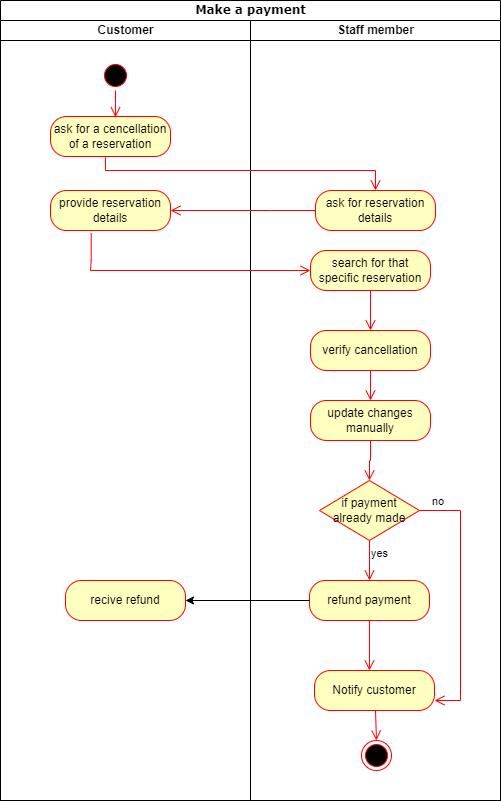

The diagram above was exported from draw.io. Its source (the exported page's mxGraphModel, read from the mxfile embedded in the PNG):
<mxGraphModel dx="1221" dy="823" grid="1" gridSize="10" guides="1" tooltips="1" connect="1" arrows="1" fold="1" page="1" pageScale="1" pageWidth="1169" pageHeight="1654" math="0" shadow="0">
  <root>
    <mxCell id="0" />
    <mxCell id="1" parent="0" />
    <mxCell id="6PWN0gN55SqmYboBZhz_-1" value="Make a payment" style="swimlane;html=1;childLayout=stackLayout;startSize=20;rounded=0;shadow=0;comic=0;labelBackgroundColor=none;strokeWidth=1;fontFamily=Verdana;fontSize=12;align=center;" parent="1" vertex="1">
      <mxGeometry x="40" y="20" width="500" height="800" as="geometry" />
    </mxCell>
    <mxCell id="6PWN0gN55SqmYboBZhz_-2" value="Customer" style="swimlane;html=1;startSize=20;" parent="6PWN0gN55SqmYboBZhz_-1" vertex="1">
      <mxGeometry y="20" width="250" height="780" as="geometry" />
    </mxCell>
    <mxCell id="6PWN0gN55SqmYboBZhz_-3" value="" style="ellipse;html=1;shape=startState;fillColor=#000000;strokeColor=#ff0000;" parent="6PWN0gN55SqmYboBZhz_-2" vertex="1">
      <mxGeometry x="100" y="40" width="30" height="30" as="geometry" />
    </mxCell>
    <mxCell id="6PWN0gN55SqmYboBZhz_-4" value="" style="edgeStyle=orthogonalEdgeStyle;html=1;verticalAlign=bottom;endArrow=open;endSize=8;strokeColor=#ff0000;rounded=0;entryX=0.541;entryY=0.017;entryDx=0;entryDy=0;entryPerimeter=0;" parent="6PWN0gN55SqmYboBZhz_-2" source="6PWN0gN55SqmYboBZhz_-3" target="6PWN0gN55SqmYboBZhz_-5" edge="1">
      <mxGeometry relative="1" as="geometry">
        <mxPoint x="115" y="130" as="targetPoint" />
      </mxGeometry>
    </mxCell>
    <mxCell id="6PWN0gN55SqmYboBZhz_-5" value="ask for a cencellation of a reservation" style="rounded=1;whiteSpace=wrap;html=1;arcSize=40;fontColor=#000000;fillColor=#ffffc0;strokeColor=#ff0000;" parent="6PWN0gN55SqmYboBZhz_-2" vertex="1">
      <mxGeometry x="50" y="96" width="120" height="40" as="geometry" />
    </mxCell>
    <mxCell id="6PWN0gN55SqmYboBZhz_-7" value="provide reservation details" style="rounded=1;whiteSpace=wrap;html=1;arcSize=40;fontColor=#000000;fillColor=#ffffc0;strokeColor=#ff0000;" parent="6PWN0gN55SqmYboBZhz_-2" vertex="1">
      <mxGeometry x="50" y="170" width="120" height="40" as="geometry" />
    </mxCell>
    <mxCell id="6PWN0gN55SqmYboBZhz_-31" value="recive refund" style="rounded=1;whiteSpace=wrap;html=1;arcSize=40;fontColor=#000000;fillColor=#ffffc0;strokeColor=#ff0000;" parent="6PWN0gN55SqmYboBZhz_-2" vertex="1">
      <mxGeometry x="65" y="560" width="120" height="40" as="geometry" />
    </mxCell>
    <mxCell id="6PWN0gN55SqmYboBZhz_-6" value="Staff member" style="swimlane;html=1;startSize=20;" parent="6PWN0gN55SqmYboBZhz_-1" vertex="1">
      <mxGeometry x="250" y="20" width="250" height="780" as="geometry" />
    </mxCell>
    <mxCell id="6PWN0gN55SqmYboBZhz_-13" value="ask for reservation details" style="rounded=1;whiteSpace=wrap;html=1;arcSize=40;fontColor=#000000;fillColor=#ffffc0;strokeColor=#ff0000;" parent="6PWN0gN55SqmYboBZhz_-6" vertex="1">
      <mxGeometry x="65" y="170" width="120" height="40" as="geometry" />
    </mxCell>
    <mxCell id="6PWN0gN55SqmYboBZhz_-14" value="search for that specific reservation" style="rounded=1;whiteSpace=wrap;html=1;arcSize=40;fontColor=#000000;fillColor=#ffffc0;strokeColor=#ff0000;" parent="6PWN0gN55SqmYboBZhz_-6" vertex="1">
      <mxGeometry x="60" y="230" width="120" height="40" as="geometry" />
    </mxCell>
    <mxCell id="6PWN0gN55SqmYboBZhz_-8" value="verify cancellation" style="rounded=1;whiteSpace=wrap;html=1;arcSize=40;fontColor=#000000;fillColor=#ffffc0;strokeColor=#ff0000;" parent="6PWN0gN55SqmYboBZhz_-6" vertex="1">
      <mxGeometry x="60" y="310" width="120" height="40" as="geometry" />
    </mxCell>
    <mxCell id="6PWN0gN55SqmYboBZhz_-19" value="" style="edgeStyle=orthogonalEdgeStyle;html=1;verticalAlign=bottom;endArrow=open;endSize=8;strokeColor=#ff0000;rounded=0;entryX=0.5;entryY=0;entryDx=0;entryDy=0;exitX=0.5;exitY=1;exitDx=0;exitDy=0;" parent="6PWN0gN55SqmYboBZhz_-6" source="6PWN0gN55SqmYboBZhz_-14" target="6PWN0gN55SqmYboBZhz_-8" edge="1">
      <mxGeometry relative="1" as="geometry">
        <mxPoint x="105" y="470" as="targetPoint" />
      </mxGeometry>
    </mxCell>
    <mxCell id="6PWN0gN55SqmYboBZhz_-20" value="update changes manually" style="rounded=1;whiteSpace=wrap;html=1;arcSize=40;fontColor=#000000;fillColor=#ffffc0;strokeColor=#ff0000;" parent="6PWN0gN55SqmYboBZhz_-6" vertex="1">
      <mxGeometry x="60" y="380" width="120" height="40" as="geometry" />
    </mxCell>
    <mxCell id="6PWN0gN55SqmYboBZhz_-21" value="" style="edgeStyle=orthogonalEdgeStyle;html=1;verticalAlign=bottom;endArrow=open;endSize=8;strokeColor=#ff0000;rounded=0;entryX=0.5;entryY=0;entryDx=0;entryDy=0;" parent="6PWN0gN55SqmYboBZhz_-6" source="6PWN0gN55SqmYboBZhz_-20" target="6PWN0gN55SqmYboBZhz_-24" edge="1">
      <mxGeometry relative="1" as="geometry">
        <mxPoint x="100" y="470" as="targetPoint" />
      </mxGeometry>
    </mxCell>
    <mxCell id="6PWN0gN55SqmYboBZhz_-9" value="" style="edgeStyle=orthogonalEdgeStyle;html=1;verticalAlign=bottom;endArrow=open;endSize=8;strokeColor=#ff0000;rounded=0;entryX=0.5;entryY=0;entryDx=0;entryDy=0;" parent="6PWN0gN55SqmYboBZhz_-6" source="6PWN0gN55SqmYboBZhz_-8" target="6PWN0gN55SqmYboBZhz_-20" edge="1">
      <mxGeometry relative="1" as="geometry">
        <mxPoint x="-165" y="520" as="targetPoint" />
      </mxGeometry>
    </mxCell>
    <mxCell id="6PWN0gN55SqmYboBZhz_-24" value="if payment already made" style="rhombus;whiteSpace=wrap;html=1;fontColor=#000000;fillColor=#ffffc0;strokeColor=#ff0000;" parent="6PWN0gN55SqmYboBZhz_-6" vertex="1">
      <mxGeometry x="69" y="460" width="100" height="60" as="geometry" />
    </mxCell>
    <mxCell id="6PWN0gN55SqmYboBZhz_-25" value="no" style="edgeStyle=orthogonalEdgeStyle;html=1;align=left;verticalAlign=bottom;endArrow=open;endSize=8;strokeColor=#ff0000;rounded=0;entryX=1;entryY=0.75;entryDx=0;entryDy=0;exitX=1;exitY=0.5;exitDx=0;exitDy=0;" parent="6PWN0gN55SqmYboBZhz_-6" source="6PWN0gN55SqmYboBZhz_-24" target="6PWN0gN55SqmYboBZhz_-29" edge="1">
      <mxGeometry x="-0.9141" relative="1" as="geometry">
        <mxPoint x="250" y="510" as="targetPoint" />
        <Array as="points">
          <mxPoint x="210" y="490" />
          <mxPoint x="210" y="680" />
        </Array>
        <mxPoint as="offset" />
      </mxGeometry>
    </mxCell>
    <mxCell id="6PWN0gN55SqmYboBZhz_-26" value="yes" style="edgeStyle=orthogonalEdgeStyle;html=1;align=left;verticalAlign=top;endArrow=open;endSize=8;strokeColor=#ff0000;rounded=0;entryX=0.5;entryY=0;entryDx=0;entryDy=0;" parent="6PWN0gN55SqmYboBZhz_-6" source="6PWN0gN55SqmYboBZhz_-24" target="6PWN0gN55SqmYboBZhz_-27" edge="1">
      <mxGeometry x="-1" relative="1" as="geometry">
        <mxPoint x="110" y="590" as="targetPoint" />
      </mxGeometry>
    </mxCell>
    <mxCell id="6PWN0gN55SqmYboBZhz_-27" value="refund payment" style="rounded=1;whiteSpace=wrap;html=1;arcSize=40;fontColor=#000000;fillColor=#ffffc0;strokeColor=#ff0000;" parent="6PWN0gN55SqmYboBZhz_-6" vertex="1">
      <mxGeometry x="59" y="560" width="120" height="40" as="geometry" />
    </mxCell>
    <mxCell id="6PWN0gN55SqmYboBZhz_-28" value="" style="edgeStyle=orthogonalEdgeStyle;html=1;verticalAlign=bottom;endArrow=open;endSize=8;strokeColor=#ff0000;rounded=0;entryX=0.458;entryY=0;entryDx=0;entryDy=0;entryPerimeter=0;" parent="6PWN0gN55SqmYboBZhz_-6" source="6PWN0gN55SqmYboBZhz_-27" target="6PWN0gN55SqmYboBZhz_-29" edge="1">
      <mxGeometry relative="1" as="geometry">
        <mxPoint x="125" y="690" as="targetPoint" />
      </mxGeometry>
    </mxCell>
    <mxCell id="6PWN0gN55SqmYboBZhz_-29" value="Notify customer" style="rounded=1;whiteSpace=wrap;html=1;arcSize=40;fontColor=#000000;fillColor=#ffffc0;strokeColor=#ff0000;" parent="6PWN0gN55SqmYboBZhz_-6" vertex="1">
      <mxGeometry x="64" y="650" width="120" height="40" as="geometry" />
    </mxCell>
    <mxCell id="6PWN0gN55SqmYboBZhz_-30" value="" style="edgeStyle=orthogonalEdgeStyle;html=1;verticalAlign=bottom;endArrow=open;endSize=8;strokeColor=#ff0000;rounded=0;entryX=0.5;entryY=0;entryDx=0;entryDy=0;" parent="6PWN0gN55SqmYboBZhz_-6" target="6PWN0gN55SqmYboBZhz_-10" edge="1">
      <mxGeometry relative="1" as="geometry">
        <mxPoint x="125" y="840" as="targetPoint" />
        <mxPoint x="125" y="690" as="sourcePoint" />
      </mxGeometry>
    </mxCell>
    <mxCell id="6PWN0gN55SqmYboBZhz_-10" value="" style="ellipse;html=1;shape=endState;fillColor=#000000;strokeColor=#ff0000;" parent="6PWN0gN55SqmYboBZhz_-6" vertex="1">
      <mxGeometry x="111" y="720" width="30" height="30" as="geometry" />
    </mxCell>
    <mxCell id="6PWN0gN55SqmYboBZhz_-15" value="" style="edgeStyle=orthogonalEdgeStyle;html=1;verticalAlign=bottom;endArrow=open;endSize=8;strokeColor=#ff0000;rounded=0;entryX=0.5;entryY=0;entryDx=0;entryDy=0;exitX=0.458;exitY=1.019;exitDx=0;exitDy=0;exitPerimeter=0;" parent="6PWN0gN55SqmYboBZhz_-1" source="6PWN0gN55SqmYboBZhz_-5" target="6PWN0gN55SqmYboBZhz_-13" edge="1">
      <mxGeometry relative="1" as="geometry">
        <mxPoint x="315" y="190" as="targetPoint" />
        <Array as="points">
          <mxPoint x="105" y="170" />
          <mxPoint x="375" y="170" />
        </Array>
      </mxGeometry>
    </mxCell>
    <mxCell id="6PWN0gN55SqmYboBZhz_-17" value="" style="edgeStyle=orthogonalEdgeStyle;html=1;verticalAlign=bottom;endArrow=open;endSize=8;strokeColor=#ff0000;rounded=0;entryX=1;entryY=0.5;entryDx=0;entryDy=0;exitX=0;exitY=0.5;exitDx=0;exitDy=0;" parent="6PWN0gN55SqmYboBZhz_-1" source="6PWN0gN55SqmYboBZhz_-13" target="6PWN0gN55SqmYboBZhz_-7" edge="1">
      <mxGeometry relative="1" as="geometry">
        <mxPoint x="120" y="360" as="targetPoint" />
        <Array as="points">
          <mxPoint x="270" y="210" />
          <mxPoint x="270" y="210" />
        </Array>
      </mxGeometry>
    </mxCell>
    <mxCell id="6PWN0gN55SqmYboBZhz_-18" value="" style="edgeStyle=orthogonalEdgeStyle;html=1;verticalAlign=bottom;endArrow=open;endSize=8;strokeColor=#ff0000;rounded=0;entryX=0;entryY=0.5;entryDx=0;entryDy=0;exitX=0.339;exitY=1.065;exitDx=0;exitDy=0;exitPerimeter=0;" parent="6PWN0gN55SqmYboBZhz_-1" source="6PWN0gN55SqmYboBZhz_-7" target="6PWN0gN55SqmYboBZhz_-14" edge="1">
      <mxGeometry relative="1" as="geometry">
        <mxPoint x="100" y="390" as="targetPoint" />
        <Array as="points">
          <mxPoint x="91" y="260" />
          <mxPoint x="90" y="260" />
          <mxPoint x="90" y="270" />
        </Array>
      </mxGeometry>
    </mxCell>
    <mxCell id="6PWN0gN55SqmYboBZhz_-35" style="edgeStyle=orthogonalEdgeStyle;rounded=0;orthogonalLoop=1;jettySize=auto;html=1;entryX=1;entryY=0.5;entryDx=0;entryDy=0;" parent="6PWN0gN55SqmYboBZhz_-1" source="6PWN0gN55SqmYboBZhz_-27" target="6PWN0gN55SqmYboBZhz_-31" edge="1">
      <mxGeometry relative="1" as="geometry" />
    </mxCell>
  </root>
</mxGraphModel>